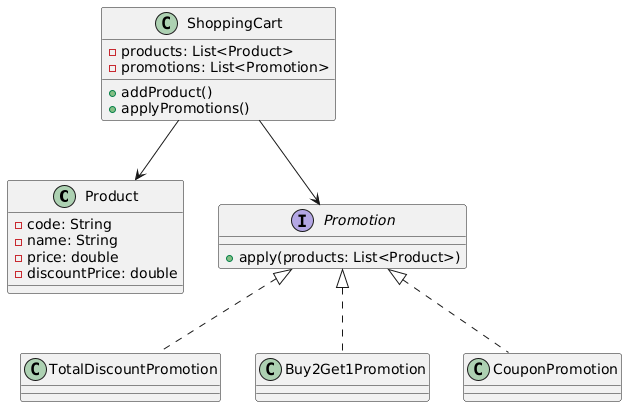

The diagram above was rendered by PlantUML. Its source (embedded in the PNG):
@startuml
class Product {
  - code: String
  - name: String
  - price: double
  - discountPrice: double
}

interface Promotion {
  + apply(products: List<Product>)
}

class ShoppingCart {
  - products: List<Product>
  - promotions: List<Promotion>
  + addProduct()
  + applyPromotions()
}

Promotion <|.. TotalDiscountPromotion
Promotion <|.. Buy2Get1Promotion
Promotion <|.. CouponPromotion

ShoppingCart --> Product
ShoppingCart --> Promotion
@enduml